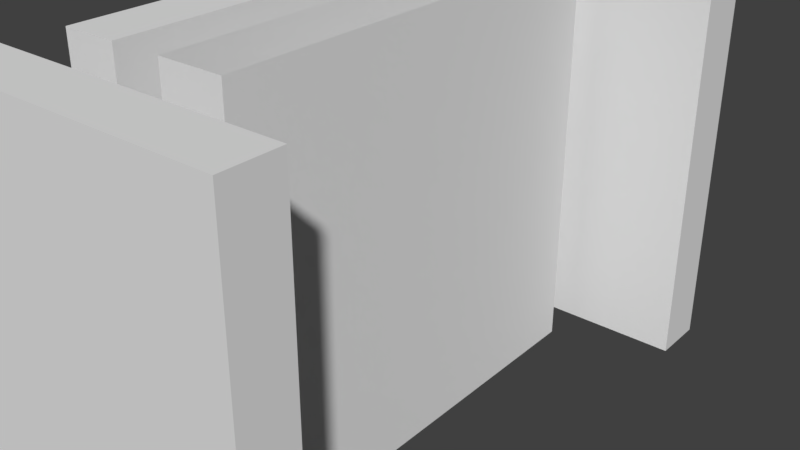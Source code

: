 # Source: Cell.blend  (saved by Blender 2.79.0; exported with 4.5.12 LTS)
import bpy
from mathutils import Matrix  # noqa: F401  (used for matrix-valued properties, if any)

bpy.ops.wm.read_factory_settings(use_empty=True)
scene = bpy.context.scene
scene.name = 'Scene'

# ---- collections
col_collection_1 = bpy.data.collections.new('Collection 1'); scene.collection.children.link(col_collection_1)

# ---- world
world_world = bpy.data.worlds.new('World'); scene.world = world_world
world_world.color = (0.05088, 0.05088, 0.05088)
world_world.use_sun_shadow = False
world_world.sun_shadow_jitter_overblur = 0.0
world_world.cycles.sampling_method = 'MANUAL'

# ---- meshes
me_cube_005 = bpy.data.meshes.new('Cube.005')
me_cube_005.from_pydata([(-1.0, -8.0, 0.0), (-1.0, -8.0, 15.0), (-1.0, 8.0, 0.0), (-1.0, 8.0, 15.0), (1.0, -8.0, 0.0), (1.0, -8.0, 15.0), (1.0, 8.0, 0.0), (1.0, 8.0, 15.0)], [], [(0, 1, 3, 2), (2, 3, 7, 6), (6, 7, 5, 4), (4, 5, 1, 0), (2, 6, 4, 0), (7, 3, 1, 5)])
me_cube_005.use_remesh_preserve_volume = False
me_cube_005.use_remesh_preserve_attributes = False
me_cube_005.use_mirror_vertex_groups = False
me_cube_005.update()
me_cube_004 = bpy.data.meshes.new('Cube.004')
me_cube_004.from_pydata([(-1.0, -8.0, 0.0), (-1.0, -8.0, 15.0), (-1.0, 8.0, 0.0), (-1.0, 8.0, 15.0), (1.0, -8.0, 0.0), (1.0, -8.0, 15.0), (1.0, 8.0, 0.0), (1.0, 8.0, 15.0)], [], [(0, 1, 3, 2), (2, 3, 7, 6), (6, 7, 5, 4), (4, 5, 1, 0), (2, 6, 4, 0), (7, 3, 1, 5)])
me_cube_004.use_remesh_preserve_volume = False
me_cube_004.use_remesh_preserve_attributes = False
me_cube_004.use_mirror_vertex_groups = False
me_cube_004.update()
me_cube_003 = bpy.data.meshes.new('Cube.003')
me_cube_003.from_pydata([(-1.0, -8.0, 0.0), (-1.0, -8.0, 15.0), (-1.0, 8.0, 0.0), (-1.0, 8.0, 15.0), (1.0, -8.0, 0.0), (1.0, -8.0, 15.0), (1.0, 8.0, 0.0), (1.0, 8.0, 15.0)], [], [(0, 1, 3, 2), (2, 3, 7, 6), (6, 7, 5, 4), (4, 5, 1, 0), (2, 6, 4, 0), (7, 3, 1, 5)])
me_cube_003.use_remesh_preserve_volume = False
me_cube_003.use_remesh_preserve_attributes = False
me_cube_003.use_mirror_vertex_groups = False
me_cube_003.update()
me_cube_002 = bpy.data.meshes.new('Cube.002')
me_cube_002.from_pydata([(-1.03, 0.0008512, 0.0), (-1.03, 0.0008512, 2.0), (-1.03, 2.001, 0.0), (-1.03, 2.001, 2.0), (0.97, 0.0008512, 0.0), (0.97, 0.0008512, 2.0), (0.97, 2.001, 0.0), (0.97, 2.001, 2.0)], [], [(0, 1, 3, 2), (2, 3, 7, 6), (6, 7, 5, 4), (4, 5, 1, 0), (2, 6, 4, 0), (7, 3, 1, 5)])
me_cube_002.use_remesh_preserve_volume = False
me_cube_002.use_remesh_preserve_attributes = False
me_cube_002.use_mirror_vertex_groups = False
me_cube_002.update()
me_cube_001 = bpy.data.meshes.new('Cube.001')
me_cube_001.from_pydata([(-1.0, -0.75, 0.0), (-1.0, -0.75, 6.0), (-1.0, 0.75, 0.0), (-1.0, 0.75, 6.0), (1.0, -0.75, 0.0), (1.0, -0.75, 6.0), (1.0, 0.75, 0.0), (1.0, 0.75, 6.0), (-1.0, -0.75, 2.3), (-1.0, 0.75, 2.3), (1.0, 0.75, 2.3), (1.0, -0.75, 2.3), (-1.0, -0.35, 0.0), (-1.0, -0.35, 6.0), (1.0, -0.35, 0.0), (1.0, -0.35, 6.0), (1.0, -0.35, 2.3), (-1.0, -0.35, 2.3), (-1.0, 0.35, 6.0), (1.0, 0.35, 0.0), (1.0, 0.35, 2.3), (-1.0, 0.35, 0.0), (1.0, 0.35, 6.0), (-1.0, 0.35, 2.3), (-1.17, -0.35, 3.099e-06), (-1.17, -8.0, 3.099e-06), (-1.17, -8.0, 2.3), (-1.17, -8.0, 15.0), (-1.17, 0.35, 15.0), (-1.17, 8.0, 15.0), (-1.17, 8.0, 2.3), (-1.17, 8.0, 3.099e-06), (1.17, 8.0, 3.099e-06), (1.17, 8.0, 15.0), (1.17, 8.0, 2.3), (1.17, 0.35, 0.0), (1.17, -0.35, 15.0), (1.17, -8.0, 15.0), (1.17, -8.0, 2.3), (1.17, -8.0, 3.099e-06), (1.17, 0.35, 2.3), (-1.17, -0.35, 2.3), (-1.17, 0.35, 0.0), (-1.17, -0.35, 15.0), (1.17, -0.35, 3.099e-06), (1.17, 0.35, 15.0), (1.17, -0.35, 2.3), (-1.17, 0.35, 2.3), (-1.17, -2.35, 4.053e-06), (1.17, -2.35, 15.0), (-1.17, -2.35, 2.3), (-1.17, -2.35, 15.0), (1.17, -2.35, 4.053e-06), (1.17, -2.35, 2.3), (-1.17, -1.65, 15.0), (1.17, -1.65, 4.68e-06), (1.17, -1.65, 2.3), (-1.17, -1.65, 4.68e-06), (1.17, -1.65, 15.0), (-1.17, -1.65, 2.3), (-1.17, -3.65, 3.677e-06), (1.17, -3.65, 15.0), (-1.17, -3.65, 2.3), (-1.17, -3.65, 15.0), (1.17, -3.65, 3.677e-06), (1.17, -3.65, 2.3), (-1.17, -4.35, 3.532e-06), (1.17, -4.35, 15.0), (-1.17, -4.35, 2.3), (-1.17, -4.35, 15.0), (1.17, -4.35, 3.532e-06), (1.17, -4.35, 2.3), (-1.17, -6.35, 3.316e-06), (1.17, -6.35, 15.0), (-1.17, -6.35, 2.3), (-1.17, -6.35, 15.0), (1.17, -6.35, 3.316e-06), (1.17, -6.35, 2.3), (-1.17, -5.65, 15.0), (1.17, -5.65, 3.424e-06), (1.17, -5.65, 2.3), (-1.17, -5.65, 3.424e-06), (1.17, -5.65, 15.0), (-1.17, -5.65, 2.3), (-1.17, 2.35, 15.0), (1.17, 2.35, 8.167e-07), (1.17, 2.35, 2.3), (-1.17, 2.35, 8.167e-07), (1.17, 2.35, 15.0), (-1.17, 2.35, 2.3), (-1.17, 1.65, 5.229e-07), (1.17, 1.65, 15.0), (-1.17, 1.65, 2.3), (-1.17, 1.65, 15.0), (1.17, 1.65, 5.229e-07), (1.17, 1.65, 2.3), (-1.17, 4.35, 15.0), (1.17, 4.35, 1.518e-06), (1.17, 4.35, 2.3), (-1.17, 4.35, 1.518e-06), (1.17, 4.35, 15.0), (-1.17, 4.35, 2.3), (-1.17, 3.65, 1.299e-06), (1.17, 3.65, 15.0), (-1.17, 3.65, 2.3), (-1.17, 3.65, 15.0), (1.17, 3.65, 1.299e-06), (1.17, 3.65, 2.3), (-1.17, 6.35, 15.0), (1.17, 6.35, 2.071e-06), (1.17, 6.35, 2.3), (-1.17, 6.35, 2.071e-06), (1.17, 6.35, 15.0), (-1.17, 6.35, 2.3), (-1.17, 5.65, 1.835e-06), (1.17, 5.65, 15.0), (-1.17, 5.65, 2.3), (-1.17, 5.65, 15.0), (1.17, 5.65, 1.835e-06), (1.17, 5.65, 2.3), (-0.8443, -1.65, 4.68e-06), (-0.8443, -2.35, 4.053e-06), (-0.8443, -1.65, 2.3), (-0.8443, -2.35, 2.3), (-0.8443, -3.65, 3.677e-06), (-0.8443, -3.65, 2.3), (-0.8443, -4.35, 3.532e-06), (-0.8443, -4.35, 2.3), (-0.8443, -5.65, 3.424e-06), (-0.8443, -6.35, 3.316e-06), (-0.8443, -5.65, 2.3), (-0.8443, -6.35, 2.3), (-0.8443, 2.35, 8.167e-07), (-0.8443, 2.35, 2.3), (-0.8443, 1.65, 5.229e-07), (-0.8443, 1.65, 2.3), (-0.8443, 4.35, 1.518e-06), (-0.8443, 4.35, 2.3), (-0.8443, 3.65, 1.299e-06), (-0.8443, 3.65, 2.3), (-0.8443, 6.35, 2.071e-06), (-0.8443, 6.35, 2.3), (-0.8443, 5.65, 1.835e-06), (-0.8443, 5.65, 2.3)], [], [(23, 9, 3, 18), (9, 10, 7, 3), (16, 11, 5, 15), (11, 8, 1, 5), (15, 13, 1, 5), (4, 0, 8, 11), (14, 4, 11, 16), (2, 6, 10, 9), (21, 2, 9, 23), (0, 12, 17, 8), (19, 14, 16, 20), (22, 18, 13, 15), (20, 16, 15, 22), (8, 17, 13, 1), (10, 20, 22, 7), (7, 3, 18, 22), (6, 19, 20, 10), (17, 23, 18, 13), (113, 108, 29, 30), (30, 29, 33, 34), (77, 73, 37, 38), (38, 37, 27, 26), (39, 38, 26, 25), (76, 77, 38, 39), (31, 30, 34, 32), (111, 113, 30, 31), (57, 59, 41, 24), (35, 40, 46, 44), (40, 45, 36, 46), (59, 54, 43, 41), (95, 91, 45, 40), (94, 95, 40, 35), (41, 43, 28, 47), (17, 41, 47, 23), (12, 24, 41, 17), (23, 47, 42, 21), (62, 63, 51, 50), (60, 62, 50, 48), (55, 56, 53, 52), (56, 58, 49, 53), (46, 36, 58, 56), (44, 46, 56, 55), (50, 51, 54, 59), (74, 131, 129, 72), (62, 125, 127, 68), (68, 69, 63, 62), (52, 53, 65, 64), (53, 49, 61, 65), (83, 78, 69, 68), (81, 83, 68, 66), (64, 65, 71, 70), (65, 61, 67, 71), (25, 26, 74, 72), (26, 27, 75, 74), (79, 80, 77, 76), (80, 82, 73, 77), (71, 67, 82, 80), (70, 71, 80, 79), (89, 133, 135, 92), (74, 75, 78, 83), (106, 107, 86, 85), (107, 103, 88, 86), (81, 128, 130, 83), (92, 93, 84, 89), (47, 28, 93, 92), (42, 47, 92, 90), (85, 86, 95, 94), (86, 88, 91, 95), (119, 115, 100, 98), (118, 119, 98, 97), (101, 137, 139, 104), (104, 105, 96, 101), (89, 84, 105, 104), (87, 89, 104, 102), (98, 100, 103, 107), (97, 98, 107, 106), (32, 34, 110, 109), (34, 33, 112, 110), (113, 141, 143, 116), (116, 117, 108, 113), (101, 96, 117, 116), (99, 101, 116, 114), (109, 110, 119, 118), (110, 112, 115, 119), (121, 123, 122, 120), (126, 127, 125, 124), (129, 131, 130, 128), (134, 135, 133, 132), (138, 139, 137, 136), (142, 143, 141, 140), (60, 124, 125, 62), (57, 59, 122, 120), (50, 123, 121, 48), (111, 140, 141, 113), (99, 136, 137, 101), (87, 132, 133, 89), (83, 130, 131, 74), (59, 122, 123, 50), (116, 143, 142, 114), (104, 139, 138, 102), (92, 135, 134, 90), (68, 127, 126, 66)])
me_cube_001.use_remesh_preserve_volume = False
me_cube_001.use_remesh_preserve_attributes = False
me_cube_001.use_mirror_vertex_groups = False
me_cube_001.update()

# ---- objects
ob_corridor_wall_002 = bpy.data.objects.new('Corridor wall.002', me_cube_005)
ob_corridor_wall_001 = bpy.data.objects.new('Corridor wall.001', me_cube_004)
ob_corridor_wall = bpy.data.objects.new('Corridor wall', me_cube_003)
ob_cell_door = bpy.data.objects.new('Cell door', me_cube_002)
ob_cell = bpy.data.objects.new('Cell', me_cube_001)

# ---- transforms, parenting, visibility, modifiers, constraints
ob_corridor_wall_002.location = (-2.706, -10.94, 0.0)
ob_corridor_wall_002.rotation_euler = (0.0, -0.0, 1.571)
ob_corridor_wall_002.hide_viewport = True
ob_corridor_wall_002.lineart.crease_threshold = 0.0
ob_corridor_wall_001.location = (-2.706, 10.62, 0.0)
ob_corridor_wall_001.rotation_euler = (0.0, -0.0, 1.571)
ob_corridor_wall_001.hide_viewport = True
ob_corridor_wall_001.lineart.crease_threshold = 0.0
ob_corridor_wall.location = (-4.0, 0.0, 0.0)
ob_corridor_wall.hide_viewport = True
ob_corridor_wall.lineart.crease_threshold = 0.0
ob_cell_door.location = (-1.085, -0.3492, 0.0)
ob_cell_door.scale = (0.05, 0.35, 1.15)
ob_cell_door.lineart.crease_threshold = 0.0
ob_cell.location = (0.0, 0.0, 0.0)
ob_cell.lineart.crease_threshold = 0.0

# ---- collection membership
col_collection_1.objects.link(ob_corridor_wall_002)
col_collection_1.objects.link(ob_corridor_wall_001)
col_collection_1.objects.link(ob_corridor_wall)
col_collection_1.objects.link(ob_cell_door)
col_collection_1.objects.link(ob_cell)

# ---- scene / render settings (as saved in the file)
scene.frame_start = 1; scene.frame_end = 250; scene.frame_set(1)
scene.render.engine = 'BLENDER_EEVEE_NEXT'
scene.render.resolution_percentage = 50
scene.render.dither_intensity = 0.0
scene.cycles.use_denoising = False
scene.cycles.samples = 128
scene.cycles.sampling_pattern = 'TABULATED_SOBOL'
scene.cycles.use_adaptive_sampling = False
scene.cycles.use_light_tree = False
scene.cycles.blur_glossy = 0.0
scene.cycles.sample_clamp_indirect = 0.0
scene.view_settings.view_transform = 'Standard'
bpy.context.view_layer.update()

# ---- added for rendering (the .blend has no active camera and no usable light): camera, sun
cam_auto = bpy.data.cameras.new('AutoCamera')
cam_auto.lens = 50.0
cam_auto.sensor_width = 36.0
cam_auto.clip_end = 1000.0
ob_auto_camera = bpy.data.objects.new('AutoCamera', cam_auto)
scene.collection.objects.link(ob_auto_camera)
ob_auto_camera.location = (20.407, -24.4883, 23.8256)
ob_auto_camera.rotation_euler = (1.09748, -7.21219e-08, 0.694738)
scene.camera = ob_auto_camera
light_auto_sun = bpy.data.lights.new('AutoSun', 'SUN')
light_auto_sun.energy = 3.0
light_auto_sun.angle = 0.0523599
ob_auto_sun = bpy.data.objects.new('AutoSun', light_auto_sun)
scene.collection.objects.link(ob_auto_sun)
ob_auto_sun.rotation_euler = (0.872665, 0.174533, 0.523599)
bpy.context.view_layer.update()
